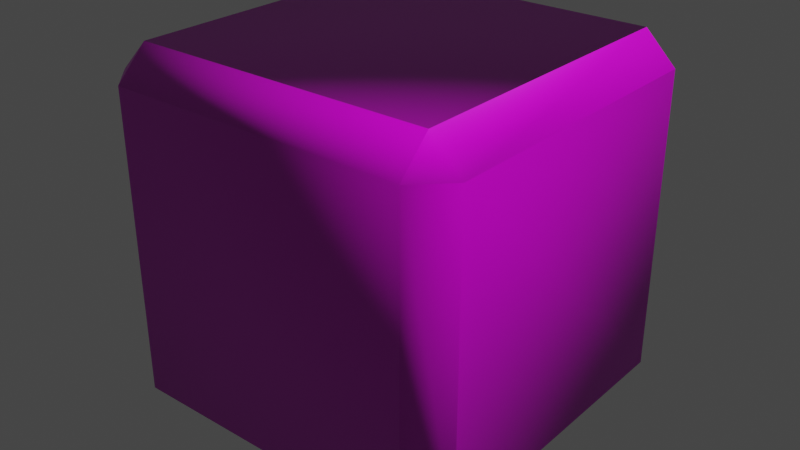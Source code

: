 # Source: IceCube.blend  (saved by Blender 3.6.13; exported with 4.5.12 LTS)
import bpy
from mathutils import Matrix  # noqa: F401  (used for matrix-valued properties, if any)

bpy.ops.wm.read_factory_settings(use_empty=True)
scene = bpy.context.scene
scene.name = 'Scene'

# ---- collections
col_collection = bpy.data.collections.new('Collection'); scene.collection.children.link(col_collection)

# ---- images (referenced by path relative to the original .blend; pixels are not part of the script)
import os
ASSET_DIR = os.environ.get("B2B_ASSET_DIR", "")  # directory of the original .blend (textures are referenced by path, not embedded)
HERE = os.path.dirname(os.path.abspath(__file__))  # packed textures are extracted next to this script under _unpacked/

def load_image(name, relpath, width, height, colorspace="sRGB"):
    """Load a texture the original file referenced (path relative to the .blend, or extracted next to this script)."""
    p = next((c for c in (os.path.join(HERE, relpath), os.path.join(ASSET_DIR, relpath)) if relpath and os.path.exists(c)), "")
    if p:
        img = bpy.data.images.load(p, check_existing=True)
        img.name = name
    else:  # same state as the original file: an image datablock whose file is absent (Cycles renders it pink)
        img = bpy.data.images.new(name, width, height)
        img.source = "FILE"
        img.filepath = "//" + (relpath or name)
    img.colorspace_settings.name = colorspace
    return img
img_defaultmaterial_base_color_png = load_image('DefaultMaterial_Base_color.png', 'IceCube/DefaultMaterial_Base_color.png', 1024, 1024, 'sRGB')
img_defaultmaterial_mixed_ao_png = load_image('DefaultMaterial_Mixed_AO.png', 'IceCube/DefaultMaterial_Mixed_AO.png', 1024, 1024, 'sRGB')
img_defaultmaterial_height_png = load_image('DefaultMaterial_Height.png', 'IceCube/DefaultMaterial_Height.png', 1024, 1024, 'sRGB')
img_defaultmaterial_metallic_png = load_image('DefaultMaterial_Metallic.png', 'IceCube/DefaultMaterial_Metallic.png', 1024, 1024, 'sRGB')
img_defaultmaterial_normal_png = load_image('DefaultMaterial_Normal.png', 'IceCube/DefaultMaterial_Normal.png', 1024, 1024, 'sRGB')
img_defaultmaterial_roughness_png = load_image('DefaultMaterial_Roughness.png', 'IceCube/DefaultMaterial_Roughness.png', 1024, 1024, 'sRGB')
img_7daa5ef2_93b4_49df_b7e4_2f1b9a000e98_jpg = load_image('7daa5ef2-93b4-49df-b7e4-2f1b9a000e98.jpg', 'IceCube/7daa5ef2-93b4-49df-b7e4-2f1b9a000e98.jpg', 1024, 1024, 'sRGB')

# ---- materials (node trees are filled in below, after node groups)
mat_basecolor = bpy.data.materials.new('BaseColor')
mat_basecolor.use_transparent_shadow = False

# ---- material node trees
mat_basecolor.use_nodes = True; mat_basecolor.node_tree.nodes.clear()
_N = mat_basecolor.node_tree.nodes; _L = mat_basecolor.node_tree.links
n0 = _N.new('ShaderNodeOutputMaterial'); n0.name = 'Material Output'; n0.location = (300, 300)
n1 = _N.new('ShaderNodeTexImage'); n1.name = 'Image Texture'; n1.location = (-324, 458)
n1.image = img_defaultmaterial_base_color_png
n2 = _N.new('ShaderNodeBsdfPrincipled'); n2.name = 'Principled BSDF'; n2.location = (-21, 474)
n2.distribution = 'GGX'
n2.subsurface_method = 'RANDOM_WALK_SKIN'
n2.inputs[3].default_value = 1.45
n2.inputs[27].default_value = (0.0, 0.0, 0.0, 1.0)
n2.inputs[28].default_value = 1.0
n3 = _N.new('ShaderNodeUVMap'); n3.name = 'UV Map'; n3.location = (-1468, 515)
n3.uv_map = 'UVMap'
n4 = _N.new('ShaderNodeMapping'); n4.name = 'Mapping'; n4.location = (-1265, 527)
n4.vector_type = 'TEXTURE'
n5 = _N.new('ShaderNodeTexImage'); n5.name = 'Image Texture.004'; n5.location = (-203, 789)
n5.image = img_defaultmaterial_mixed_ao_png
n6 = _N.new('ShaderNodeTexImage'); n6.name = 'Image Texture.002'; n6.location = (-490, 827)
n6.image = img_defaultmaterial_height_png
n7 = _N.new('ShaderNodeTexImage'); n7.name = 'Image Texture.003'; n7.location = (-795, 910)
n7.image = img_defaultmaterial_metallic_png
n8 = _N.new('ShaderNodeTexImage'); n8.name = 'Image Texture.005'; n8.location = (-934, 321)
n8.image = img_defaultmaterial_normal_png
n9 = _N.new('ShaderNodeTexImage'); n9.name = 'Image Texture.001'; n9.location = (-641, 343)
n9.image = img_defaultmaterial_roughness_png
n10 = _N.new('ShaderNodeNormalMap'); n10.name = 'Normal Map'; n10.location = (-272, 61)
n11 = _N.new('ShaderNodeTexImage'); n11.name = 'Image Texture.006'; n11.location = (-551, 54)
n11.image = img_7daa5ef2_93b4_49df_b7e4_2f1b9a000e98_jpg
_L.new(n2.outputs[0], n0.inputs[0])
_L.new(n1.outputs[0], n2.inputs[0])
_L.new(n4.outputs[0], n1.inputs[0])
_L.new(n3.outputs[0], n4.inputs[0])
_L.new(n4.outputs[0], n6.inputs[0])
_L.new(n4.outputs[0], n9.inputs[0])
_L.new(n4.outputs[0], n8.inputs[0])
_L.new(n4.outputs[0], n7.inputs[0])
_L.new(n4.outputs[0], n5.inputs[0])
_L.new(n11.outputs[0], n10.inputs[1])
_L.new(n10.outputs[0], n2.inputs[5])
n0.is_active_output = True

# ---- world
world_world = bpy.data.worlds.new('World'); scene.world = world_world
world_world.use_nodes = True; world_world.node_tree.nodes.clear()
_N = world_world.node_tree.nodes; _L = world_world.node_tree.links
n0 = _N.new('ShaderNodeOutputWorld'); n0.name = 'World Output'; n0.location = (300, 300)
n1 = _N.new('ShaderNodeBackground'); n1.name = 'Background'; n1.location = (10, 300)
n1.inputs[0].default_value = (0.05088, 0.05088, 0.05088, 1.0)
_L.new(n1.outputs[0], n0.inputs[0])
n0.is_active_output = True
world_world.color = (0.05088, 0.05088, 0.05088)
world_world.use_sun_shadow = False
world_world.sun_shadow_jitter_overblur = 0.0

# ---- meshes
me_cube_001 = bpy.data.meshes.new('Cube.001')
me_cube_001.from_pydata([(-0.8297, -0.8297, -1.0), (-0.8297, -1.0, -0.8297), (-1.0, -0.8297, -0.8297), (-0.8297, -1.0, 0.8297), (-0.8297, -0.8297, 1.0), (-1.0, -0.8297, 0.8297), (-0.8297, 0.8297, -1.0), (-1.0, 0.8297, -0.8297), (-0.8297, 1.0, -0.8297), (-0.8297, 0.8297, 1.0), (-0.8297, 1.0, 0.8297), (-1.0, 0.8297, 0.8297), (0.8297, -0.8297, -1.0), (1.0, -0.8297, -0.8297), (0.8297, -1.0, -0.8297), (0.8297, -0.8297, 1.0), (0.8297, -1.0, 0.8297), (1.0, -0.8297, 0.8297), (0.8297, 0.8297, -1.0), (0.8297, 1.0, -0.8297), (1.0, 0.8297, -0.8297), (0.8297, 0.8297, 1.0), (1.0, 0.8297, 0.8297), (0.8297, 1.0, 0.8297)], [], [(14, 16, 3, 1), (20, 22, 17, 13), (21, 9, 4, 15), (2, 5, 11, 7), (8, 10, 23, 19), (0, 1, 2), (3, 4, 5), (6, 7, 8), (9, 10, 11), (12, 13, 14), (15, 16, 17), (18, 19, 20), (21, 22, 23), (6, 0, 2, 7), (1, 3, 5, 2), (4, 9, 11, 5), (10, 8, 7, 11), (18, 6, 8, 19), (9, 21, 23, 10), (22, 20, 19, 23), (12, 18, 20, 13), (21, 15, 17, 22), (16, 14, 13, 17), (0, 12, 14, 1), (15, 4, 3, 16), (6, 18, 12, 0)])
me_cube_001.polygons.foreach_set('use_smooth', [True] * 26)
_uv = me_cube_001.uv_layers.new(name='UVMap')
_uv.uv.foreach_set('vector', [0.7073, 0.3379, 0.4008, 0.3379, 0.4008, 0.03145, 0.7073, 0.03145, 0.2167, 0.8159, 1.365e-08, 0.8159, 2.479e-10, 0.5094, 0.2167, 0.5094, 0.7388, 0.03145, 0.9555, 0.03145, 0.9555, 0.3379, 0.7388, 0.3379, 0.03145, 0.2167, 0.03145, 0.0, 0.3379, 0.0, 0.3379, 0.2167, 0.7073, 0.7073, 0.4008, 0.7073, 0.4008, 0.4008, 0.7073, 0.4008, 0.03145, 0.2612, 0.0, 0.239, 0.03145, 0.2167, 0.9778, 0.3694, 0.9555, 0.3379, 1.0, 0.3379, 0.3379, 0.2612, 0.3379, 0.2167, 0.3694, 0.239, 0.9555, 0.03145, 0.9778, -9.713e-09, 1.0, 0.03145, 0.2612, 0.5094, 0.2167, 0.5094, 0.239, 0.4779, 0.7388, 0.4008, 0.761, 0.3694, 0.7833, 0.4008, 0.2612, 0.8159, 0.239, 0.8473, 0.2167, 0.8159, 0.7388, 0.7073, 0.7833, 0.7073, 0.761, 0.7388, 0.3379, 0.2612, 0.03145, 0.2612, 0.03145, 0.2167, 0.3379, 0.2167, 0.7073, 0.03145, 0.4008, 0.03145, 0.4008, 4.496e-09, 0.7073, -8.901e-09, 0.9555, 0.3379, 0.9555, 0.03145, 1.0, 0.03145, 1.0, 0.3379, 0.4008, 0.7073, 0.7073, 0.7073, 0.7073, 0.7388, 0.4008, 0.7388, 0.7388, 0.4008, 0.7388, 0.7073, 0.7073, 0.7073, 0.7073, 0.4008, 0.3694, 0.7073, 0.3694, 0.4008, 0.4008, 0.4008, 0.4008, 0.7073, 0.4008, 0.3694, 0.7073, 0.3694, 0.7073, 0.4008, 0.4008, 0.4008, 0.2612, 0.5094, 0.2612, 0.8159, 0.2167, 0.8159, 0.2167, 0.5094, 0.7388, 0.7073, 0.7388, 0.4008, 0.7833, 0.4008, 0.7833, 0.7073, 0.4008, 0.3379, 0.7073, 0.3379, 0.7073, 0.3694, 0.4008, 0.3694, 0.7388, 0.03145, 0.7388, 0.3379, 0.7073, 0.3379, 0.7073, 0.03145, 0.3694, 0.3379, 0.3694, 0.03145, 0.4008, 0.03145, 0.4008, 0.3379, 0.3379, 0.2612, 0.3379, 0.4779, 0.03145, 0.4779, 0.03145, 0.2612])
me_cube_001.materials.append(mat_basecolor)
me_cube_001.update()
me_cube_001.normals_split_custom_set([tuple(v) for v in zip(*[iter([0.3416, -0.8756, -0.3416, 0.3416, -0.8756, 0.3416, -0.3416, -0.8756, 0.3416, -0.3416, -0.8756, -0.3416, 0.8756, 0.3416, -0.3416, 0.8756, 0.3416, 0.3416, 0.8756, -0.3416, 0.3416, 0.8756, -0.3416, -0.3416, 0.3416, 0.3416, 0.8756, -0.3416, 0.3416, 0.8756, -0.3416, -0.3416, 0.8756, 0.3416, -0.3416, 0.8756, -0.8756, -0.3416, -0.3416, -0.8756, -0.3416, 0.3416, -0.8756, 0.3416, 0.3416, -0.8756, 0.3416, -0.3416, -0.3416, 0.8756, -0.3416, -0.3416, 0.8756, 0.3416, 0.3416, 0.8756, 0.3416, 0.3416, 0.8756, -0.3416, -0.3416, -0.3416, -0.8756, -0.3416, -0.8756, -0.3416, -0.8756, -0.3416, -0.3416, -0.3416, -0.8756, 0.3416, -0.3416, -0.3416, 0.8756, -0.8756, -0.3416, 0.3416, -0.3416, 0.3416, -0.8756, -0.8756, 0.3416, -0.3416, -0.3416, 0.8756, -0.3416, -0.3416, 0.3416, 0.8756, -0.3416, 0.8756, 0.3416, -0.8756, 0.3416, 0.3416, 0.3416, -0.3416, -0.8756, 0.8756, -0.3416, -0.3416, 0.3416, -0.8756, -0.3416, 0.3416, -0.3416, 0.8756, 0.3416, -0.8756, 0.3416, 0.8756, -0.3416, 0.3416, 0.3416, 0.3416, -0.8756, 0.3416, 0.8756, -0.3416, 0.8756, 0.3416, -0.3416, 0.3416, 0.3416, 0.8756, 0.8756, 0.3416, 0.3416, 0.3416, 0.8756, 0.3416, -0.3416, 0.3416, -0.8756, -0.3416, -0.3416, -0.8756, -0.8756, -0.3416, -0.3416, -0.8756, 0.3416, -0.3416, -0.3416, -0.8756, -0.3416, -0.3416, -0.8756, 0.3416, -0.8756, -0.3416, 0.3416, -0.8756, -0.3416, -0.3416, -0.3416, -0.3416, 0.8756, -0.3416, 0.3416, 0.8756, -0.8756, 0.3416, 0.3416, -0.8756, -0.3416, 0.3416, -0.3416, 0.8756, 0.3416, -0.3416, 0.8756, -0.3416, -0.8756, 0.3416, -0.3416, -0.8756, 0.3416, 0.3416, 0.3416, 0.3416, -0.8756, -0.3416, 0.3416, -0.8756, -0.3416, 0.8756, -0.3416, 0.3416, 0.8756, -0.3416, -0.3416, 0.3416, 0.8756, 0.3416, 0.3416, 0.8756, 0.3416, 0.8756, 0.3416, -0.3416, 0.8756, 0.3416, 0.8756, 0.3416, 0.3416, 0.8756, 0.3416, -0.3416, 0.3416, 0.8756, -0.3416, 0.3416, 0.8756, 0.3416, 0.3416, -0.3416, -0.8756, 0.3416, 0.3416, -0.8756, 0.8756, 0.3416, -0.3416, 0.8756, -0.3416, -0.3416, 0.3416, 0.3416, 0.8756, 0.3416, -0.3416, 0.8756, 0.8756, -0.3416, 0.3416, 0.8756, 0.3416, 0.3416, 0.3416, -0.8756, 0.3416, 0.3416, -0.8756, -0.3416, 0.8756, -0.3416, -0.3416, 0.8756, -0.3416, 0.3416, -0.3416, -0.3416, -0.8756, 0.3416, -0.3416, -0.8756, 0.3416, -0.8756, -0.3416, -0.3416, -0.8756, -0.3416, 0.3416, -0.3416, 0.8756, -0.3416, -0.3416, 0.8756, -0.3416, -0.8756, 0.3416, 0.3416, -0.8756, 0.3416, -0.3416, 0.3416, -0.8756, 0.3416, 0.3416, -0.8756, 0.3416, -0.3416, -0.8756, -0.3416, -0.3416, -0.8756])] * 3)])

# ---- objects
ob_cube = bpy.data.objects.new('Cube', me_cube_001)

# ---- transforms, parenting, visibility, modifiers, constraints
ob_cube.location = (0.0, 0.0, 0.0)
ob_cube.rotation_euler = (-1.629e-07, 0.0, 0.0)
ob_cube.color = (0.8, 0.8, 0.8, 1.0)

# ---- collection membership
col_collection.objects.link(ob_cube)

# ---- scene / render settings (as saved in the file)
scene.frame_start = 1; scene.frame_end = 250; scene.frame_set(1)
scene.render.engine = 'BLENDER_EEVEE_NEXT'
scene.cycles.sampling_pattern = 'TABULATED_SOBOL'
scene.view_settings.view_transform = 'Filmic'
bpy.context.view_layer.update()

# ---- added for rendering (the .blend has no active camera and no usable light): camera, sun
cam_auto = bpy.data.cameras.new('AutoCamera')
cam_auto.lens = 50.0
cam_auto.sensor_width = 36.0
cam_auto.clip_end = 1000.0
ob_auto_camera = bpy.data.objects.new('AutoCamera', cam_auto)
scene.collection.objects.link(ob_auto_camera)
ob_auto_camera.location = (3.20507, -3.84609, 2.56406)
ob_auto_camera.rotation_euler = (1.09748, -7.21219e-08, 0.694738)
scene.camera = ob_auto_camera
light_auto_sun = bpy.data.lights.new('AutoSun', 'SUN')
light_auto_sun.energy = 3.0
light_auto_sun.angle = 0.0523599
ob_auto_sun = bpy.data.objects.new('AutoSun', light_auto_sun)
scene.collection.objects.link(ob_auto_sun)
ob_auto_sun.rotation_euler = (0.872665, 0.174533, 0.523599)
bpy.context.view_layer.update()
